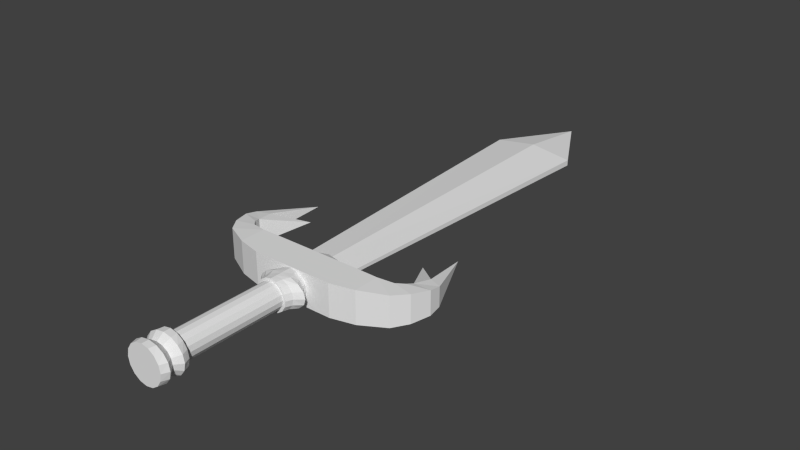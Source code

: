 # Source: sword.blend  (saved by Blender 2.69.0; exported with 4.5.12 LTS)
import bpy
from mathutils import Matrix  # noqa: F401  (used for matrix-valued properties, if any)

bpy.ops.wm.read_factory_settings(use_empty=True)
scene = bpy.context.scene
scene.name = 'Scene'

# ---- collections
col_collection_1 = bpy.data.collections.new('Collection 1'); scene.collection.children.link(col_collection_1)

# ---- world
world_world = bpy.data.worlds.new('World'); scene.world = world_world
world_world.color = (0.05088, 0.05088, 0.05088)
world_world.use_sun_shadow = False
world_world.sun_shadow_jitter_overblur = 0.0
world_world.cycles.sampling_method = 'MANUAL'
world_world.cycles.sample_map_resolution = 256

# ---- meshes
me_cube_002 = bpy.data.meshes.new('Cube.002')
me_cube_002.from_pydata([(1.305, 11.0, -0.08906), (1.278, 1.026, -0.5), (1.305, 11.0, 0.08906), (1.274, 1.027, 0.5), (1.274, 0.02677, -0.5), (1.274, 0.02677, 0.5), (2.482, 1.121, 0.4634), (2.782, 0.5849, -0.4634), (2.782, 0.5849, 0.4634), (0.8683, 1.419, 0.08906), (0.8683, 1.419, -0.08906), (2.011, 0.205, 0.5), (2.011, 0.205, -0.5), (2.011, 1.017, 0.5), (2.014, 1.016, -0.5), (0.7845, 1.33, 0.04997), (0.7845, 1.33, -0.04997), (2.485, 1.122, -0.4634), (2.681, 1.325, 0.4279), (3.097, 1.013, -0.4279), (3.097, 1.013, 0.4279), (2.683, 1.328, -0.4279), (2.756, 1.55, 0.3668), (3.289, 1.554, -0.3668), (3.289, 1.554, 0.3668), (2.756, 1.553, -0.3668), (2.877, 2.076, 0.2976), (3.267, 1.935, -0.2976), (3.269, 1.935, 0.2966), (2.876, 2.078, -0.2966), (2.539, 3.665, 0.01576), (2.028, 2.816, 0.0101), (-1.305, 11.0, -0.08906), (-1.278, 1.026, -0.5), (-1.305, 11.0, 0.08906), (-1.274, 1.027, 0.5), (0.0, 13.32, 0.0), (0.0, 11.0, 0.2745), (0.0, 11.0, -0.2745), (0.0, 1.027, 0.5), (0.0, 1.027, -0.5), (-1.274, 0.02677, -0.5), (-1.274, 0.02677, 0.5), (0.0, 0.02677, 0.5), (0.0, 0.02677, -0.5), (-2.482, 1.121, 0.4634), (-2.782, 0.5849, -0.4634), (-2.782, 0.5849, 0.4634), (0.0, 1.419, -0.2745), (0.0, 1.419, 0.2745), (-0.8683, 1.419, 0.08906), (-0.8683, 1.419, -0.08906), (-2.011, 0.205, 0.5), (-2.011, 0.205, -0.5), (-2.011, 1.017, 0.5), (-2.014, 1.016, -0.5), (0.0, 1.33, -0.154), (0.0, 1.33, 0.154), (-0.7845, 1.33, 0.04997), (-0.7845, 1.33, -0.04997), (-2.485, 1.122, -0.4634), (-2.681, 1.325, 0.4279), (-3.097, 1.013, -0.4279), (-3.097, 1.013, 0.4279), (-2.683, 1.328, -0.4279), (-2.756, 1.55, 0.3668), (-3.289, 1.554, -0.3668), (-3.289, 1.554, 0.3668), (-2.756, 1.553, -0.3668), (-2.877, 2.076, 0.2976), (-3.267, 1.935, -0.2976), (-3.269, 1.935, 0.2966), (-2.876, 2.078, -0.2966), (-2.539, 3.665, 0.01576), (-2.028, 2.816, 0.0101), (2.502e-08, -4.686, -0.5772), (2.502e-08, -3.853, -0.5772), (0.2209, -4.686, -0.5332), (0.2209, -3.853, -0.5332), (0.4081, -4.686, -0.4081), (0.4081, -3.853, -0.4081), (0.5332, -4.686, -0.2209), (0.5332, -3.853, -0.2209), (0.5772, -4.686, 4.952e-07), (0.5772, -3.853, 3.23e-07), (0.5332, -4.686, 0.2209), (0.5332, -3.853, 0.2209), (0.4081, -4.686, 0.4081), (0.4081, -3.853, 0.4081), (0.2209, -4.686, 0.5332), (0.2209, -3.853, 0.5332), (1.122e-07, -4.686, 0.5772), (1.122e-07, -3.853, 0.5772), (-0.2209, -4.686, 0.5332), (-0.2209, -3.853, 0.5332), (-0.4081, -4.686, 0.4081), (-0.4081, -3.853, 0.4081), (-0.5332, -4.686, 0.2209), (-0.5332, -3.853, 0.2209), (-0.5772, -4.686, 4.631e-07), (-0.5772, -3.853, 2.909e-07), (-0.5332, -4.686, -0.2209), (-0.5332, -3.853, -0.2209), (-0.4081, -4.686, -0.4081), (-0.4081, -3.853, -0.4081), (-0.2209, -4.686, -0.5332), (-0.2209, -3.853, -0.5332), (3.141e-08, -3.853, -0.4057), (0.1552, -3.853, -0.3748), (0.2868, -3.853, -0.2868), (0.3748, -3.853, -0.1552), (0.4057, -3.853, 3.189e-07), (0.3748, -3.853, 0.1552), (0.2868, -3.853, 0.2868), (0.1552, -3.853, 0.3748), (9.267e-08, -3.853, 0.4057), (-0.1552, -3.853, 0.3748), (-0.2868, -3.853, 0.2868), (-0.3748, -3.853, 0.1552), (-0.4057, -3.853, 2.963e-07), (-0.3748, -3.853, -0.1552), (-0.2868, -3.853, -0.2868), (-0.1552, -3.853, -0.3748), (3.141e-08, -0.6924, -0.4057), (0.1552, -0.6924, -0.3748), (0.2868, -0.6924, -0.2868), (0.3748, -0.6924, -0.1552), (0.4057, -0.6924, -2.35e-08), (0.3748, -0.6924, 0.1552), (0.2868, -0.6924, 0.2868), (0.1552, -0.6924, 0.3748), (9.267e-08, -0.6924, 0.4057), (-0.1552, -0.6924, 0.3748), (-0.2868, -0.6924, 0.2868), (-0.3748, -0.6924, 0.1552), (-0.4057, -0.6924, -4.607e-08), (-0.3748, -0.6924, -0.1552), (-0.2868, -0.6924, -0.2868), (-0.1552, -0.6924, -0.3748), (2.71e-08, -0.6924, -0.4868), (0.1863, -0.6924, -0.4497), (0.3442, -0.6924, -0.3442), (0.4497, -0.6924, -0.1863), (0.4868, -0.6924, -1.885e-08), (0.4497, -0.6924, 0.1863), (0.3442, -0.6924, 0.3442), (0.1863, -0.6924, 0.4497), (1.006e-07, -0.6924, 0.4868), (-0.1863, -0.6924, 0.4497), (-0.3442, -0.6924, 0.3442), (-0.4497, -0.6924, 0.1863), (-0.4868, -0.6924, -4.594e-08), (-0.4497, -0.6924, -0.1863), (-0.3442, -0.6924, -0.3442), (-0.1863, -0.6924, -0.4497), (1.377e-07, 0.08914, -0.4868), (0.1863, 0.08914, -0.4497), (0.3442, 0.08914, -0.3442), (0.4497, 0.08914, -0.1863), (0.4868, 0.08914, -1.475e-07), (0.4497, 0.08914, 0.1863), (0.3442, 0.08914, 0.3442), (0.1863, 0.08914, 0.4497), (2.112e-07, 0.08914, 0.4868), (-0.1863, 0.08914, 0.4497), (-0.3442, 0.08914, 0.3442), (-0.4497, 0.08914, 0.1863), (-0.4868, 0.08914, -1.746e-07), (-0.4497, 0.08914, -0.1863), (-0.3442, 0.08914, -0.3442), (-0.1863, 0.08914, -0.4497), (0.2175, -0.1062, 0.4497), (0.3043, -0.3016, 0.4497), (0.2175, -0.497, 0.4497), (0.4018, -0.497, 0.3442), (0.5622, -0.3016, 0.3442), (0.4018, -0.1062, 0.3442), (0.525, -0.1062, 0.1863), (0.7345, -0.3016, 0.1863), (0.525, -0.497, 0.1863), (0.5682, -0.497, -5.102e-08), (0.7951, -0.3016, -8.318e-08), (0.5682, -0.1062, -1.153e-07), (1.079e-07, -0.1062, -0.4868), (5.764e-08, -0.3016, -0.4868), (4.341e-08, -0.497, -0.4868), (-0.2175, -0.497, -0.4497), (-0.3043, -0.3016, -0.4497), (-0.2175, -0.1062, -0.4497), (0.525, -0.1062, -0.1863), (0.7345, -0.3016, -0.1863), (0.525, -0.497, -0.1863), (0.4018, -0.497, -0.3442), (0.5622, -0.3016, -0.3442), (0.4018, -0.1062, -0.3442), (-0.4018, -0.1062, -0.3442), (-0.5622, -0.3016, -0.3442), (-0.4018, -0.497, -0.3442), (-0.525, -0.497, -0.1863), (-0.7345, -0.3016, -0.1863), (-0.525, -0.1062, -0.1863), (0.2175, -0.1062, -0.4497), (0.3043, -0.3016, -0.4497), (0.2175, -0.497, -0.4497), (-0.5682, -0.1062, -1.424e-07), (-0.7951, -0.3016, -1.103e-07), (-0.5682, -0.497, -7.81e-08), (-0.525, -0.497, 0.1863), (-0.7345, -0.3016, 0.1863), (-0.525, -0.1062, 0.1863), (-0.4018, -0.1062, 0.3442), (-0.5622, -0.3016, 0.3442), (-0.4018, -0.497, 0.3442), (-0.2175, -0.497, 0.4497), (-0.3043, -0.3016, 0.4497), (-0.2175, -0.1062, 0.4497), (1.937e-07, -0.1062, 0.4868), (1.777e-07, -0.3016, 0.4868), (1.292e-07, -0.497, 0.4868), (1.436e-08, -4.478, -0.5772), (2.959e-08, -4.27, -0.4242), (1.436e-08, -4.061, -0.5772), (0.2556, -4.061, -0.5332), (0.1879, -4.27, -0.3919), (0.2556, -4.478, -0.5332), (0.4723, -4.061, -0.4081), (0.3472, -4.27, -0.3), (0.4723, -4.478, -0.4081), (0.6171, -4.061, -0.2209), (0.4536, -4.27, -0.1623), (0.6171, -4.478, -0.2209), (0.668, -4.061, 3.661e-07), (0.491, -4.27, 4.009e-07), (0.668, -4.478, 4.522e-07), (0.6171, -4.061, 0.2209), (0.4536, -4.27, 0.1623), (0.6171, -4.478, 0.2209), (0.4723, -4.061, 0.4081), (0.3472, -4.27, 0.3), (0.4723, -4.478, 0.4081), (0.2556, -4.061, 0.5332), (0.1879, -4.27, 0.3919), (0.2556, -4.478, 0.5332), (1.152e-07, -4.061, 0.5772), (1.037e-07, -4.27, 0.4242), (1.152e-07, -4.478, 0.5772), (-0.2556, -4.061, 0.5332), (-0.1879, -4.27, 0.3919), (-0.2556, -4.478, 0.5332), (-0.4723, -4.061, 0.4081), (-0.3472, -4.27, 0.3), (-0.4723, -4.478, 0.4081), (-0.6171, -4.061, 0.2209), (-0.4536, -4.27, 0.1623), (-0.6171, -4.478, 0.2209), (-0.668, -4.061, 3.34e-07), (-0.491, -4.27, 3.773e-07), (-0.668, -4.478, 4.201e-07), (-0.6171, -4.061, -0.2209), (-0.4536, -4.27, -0.1623), (-0.6171, -4.478, -0.2209), (-0.4723, -4.061, -0.4081), (-0.3472, -4.27, -0.3), (-0.4723, -4.478, -0.4081), (-0.2556, -4.061, -0.5332), (-0.1879, -4.27, -0.3919), (-0.2556, -4.478, -0.5332)], [], [(1, 3, 13, 14), (1, 40, 48, 10), (3, 39, 43, 5), (39, 3, 9, 49), (2, 0, 36), (40, 1, 4, 44), (5, 43, 44, 4), (37, 2, 36), (0, 38, 36), (5, 4, 12, 11), (3, 5, 11, 13), (3, 1, 10, 9), (4, 1, 14, 12), (9, 10, 16, 15), (10, 48, 56, 16), (49, 9, 15, 57), (0, 2, 15, 16), (2, 37, 57, 15), (0, 16, 56, 38), (14, 13, 6, 17), (11, 12, 7, 8), (13, 11, 8, 6), (12, 14, 17, 7), (7, 17, 21, 19), (6, 8, 20, 18), (8, 7, 19, 20), (17, 6, 18, 21), (19, 21, 25, 23), (18, 20, 24, 22), (20, 19, 23, 24), (21, 18, 22, 25), (23, 25, 29, 27), (22, 24, 28, 26), (24, 23, 27, 28), (29, 26, 30), (28, 27, 30), (26, 28, 30), (27, 29, 30), (22, 26, 31), (29, 25, 31), (26, 29, 31), (25, 22, 31), (33, 55, 54, 35), (33, 51, 48, 40), (35, 42, 43, 39), (39, 49, 50, 35), (34, 36, 32), (40, 44, 41, 33), (42, 41, 44, 43), (37, 36, 34), (32, 36, 38), (42, 52, 53, 41), (35, 54, 52, 42), (35, 50, 51, 33), (41, 53, 55, 33), (50, 58, 59, 51), (51, 59, 56, 48), (49, 57, 58, 50), (32, 59, 58, 34), (34, 58, 57, 37), (32, 38, 56, 59), (55, 60, 45, 54), (52, 47, 46, 53), (54, 45, 47, 52), (53, 46, 60, 55), (46, 62, 64, 60), (45, 61, 63, 47), (47, 63, 62, 46), (60, 64, 61, 45), (62, 66, 68, 64), (61, 65, 67, 63), (63, 67, 66, 62), (64, 68, 65, 61), (66, 70, 72, 68), (65, 69, 71, 67), (67, 71, 70, 66), (72, 73, 69), (71, 73, 70), (69, 73, 71), (70, 73, 72), (65, 74, 69), (72, 74, 68), (69, 74, 72), (68, 74, 65), (221, 76, 78, 222), (222, 78, 80, 225), (225, 80, 82, 228), (228, 82, 84, 231), (231, 84, 86, 234), (234, 86, 88, 237), (237, 88, 90, 240), (240, 90, 92, 243), (243, 92, 94, 246), (246, 94, 96, 249), (249, 96, 98, 252), (252, 98, 100, 255), (255, 100, 102, 258), (258, 102, 104, 261), (82, 80, 109, 110), (264, 106, 76, 221), (261, 104, 106, 264), (75, 77, 79, 81, 83, 85, 87, 89, 91, 93, 95, 97, 99, 101, 103, 105), (112, 111, 127, 128), (104, 102, 120, 121), (88, 86, 112, 113), (94, 92, 115, 116), (100, 98, 118, 119), (84, 82, 110, 111), (106, 104, 121, 122), (90, 88, 113, 114), (96, 94, 116, 117), (80, 78, 108, 109), (102, 100, 119, 120), (86, 84, 111, 112), (76, 106, 122, 107), (78, 76, 107, 108), (92, 90, 114, 115), (98, 96, 117, 118), (129, 128, 144, 145), (107, 122, 138, 123), (110, 109, 125, 126), (121, 120, 136, 137), (108, 107, 123, 124), (119, 118, 134, 135), (117, 116, 132, 133), (115, 114, 130, 131), (113, 112, 128, 129), (111, 110, 126, 127), (122, 121, 137, 138), (109, 108, 124, 125), (120, 119, 135, 136), (118, 117, 133, 134), (116, 115, 131, 132), (114, 113, 129, 130), (171, 176, 161, 162), (127, 126, 142, 143), (138, 137, 153, 154), (125, 124, 140, 141), (136, 135, 151, 152), (134, 133, 149, 150), (132, 131, 147, 148), (130, 129, 145, 146), (128, 127, 143, 144), (123, 138, 154, 139), (126, 125, 141, 142), (137, 136, 152, 153), (124, 123, 139, 140), (135, 134, 150, 151), (133, 132, 148, 149), (131, 130, 146, 147), (156, 155, 170, 169, 168, 167, 166, 165, 164, 163, 162, 161, 160, 159, 158, 157), (177, 182, 159, 160), (183, 188, 170, 155), (189, 194, 157, 158), (195, 200, 168, 169), (201, 183, 155, 156), (204, 209, 166, 167), (210, 215, 164, 165), (216, 171, 162, 163), (176, 177, 160, 161), (182, 189, 158, 159), (188, 195, 169, 170), (194, 201, 156, 157), (200, 204, 167, 168), (209, 210, 165, 166), (215, 216, 163, 164), (146, 145, 174, 173), (173, 174, 175, 172), (172, 175, 176, 171), (144, 143, 180, 179), (179, 180, 181, 178), (178, 181, 182, 177), (139, 154, 186, 185), (185, 186, 187, 184), (184, 187, 188, 183), (142, 141, 192, 191), (191, 192, 193, 190), (190, 193, 194, 189), (153, 152, 198, 197), (197, 198, 199, 196), (196, 199, 200, 195), (140, 139, 185, 203), (203, 185, 184, 202), (202, 184, 183, 201), (151, 150, 207, 206), (206, 207, 208, 205), (205, 208, 209, 204), (149, 148, 213, 212), (212, 213, 214, 211), (211, 214, 215, 210), (147, 146, 173, 218), (218, 173, 172, 217), (217, 172, 171, 216), (145, 144, 179, 174), (174, 179, 178, 175), (175, 178, 177, 176), (143, 142, 191, 180), (180, 191, 190, 181), (181, 190, 189, 182), (154, 153, 197, 186), (186, 197, 196, 187), (187, 196, 195, 188), (141, 140, 203, 192), (192, 203, 202, 193), (193, 202, 201, 194), (152, 151, 206, 198), (198, 206, 205, 199), (199, 205, 204, 200), (150, 149, 212, 207), (207, 212, 211, 208), (208, 211, 210, 209), (148, 147, 218, 213), (213, 218, 217, 214), (214, 217, 216, 215), (75, 219, 224, 77), (219, 220, 223, 224), (220, 221, 222, 223), (77, 224, 227, 79), (224, 223, 226, 227), (223, 222, 225, 226), (79, 227, 230, 81), (227, 226, 229, 230), (226, 225, 228, 229), (81, 230, 233, 83), (230, 229, 232, 233), (229, 228, 231, 232), (83, 233, 236, 85), (233, 232, 235, 236), (232, 231, 234, 235), (85, 236, 239, 87), (236, 235, 238, 239), (235, 234, 237, 238), (87, 239, 242, 89), (239, 238, 241, 242), (238, 237, 240, 241), (89, 242, 245, 91), (242, 241, 244, 245), (241, 240, 243, 244), (91, 245, 248, 93), (245, 244, 247, 248), (244, 243, 246, 247), (93, 248, 251, 95), (248, 247, 250, 251), (247, 246, 249, 250), (95, 251, 254, 97), (251, 250, 253, 254), (250, 249, 252, 253), (97, 254, 257, 99), (254, 253, 256, 257), (253, 252, 255, 256), (99, 257, 260, 101), (257, 256, 259, 260), (256, 255, 258, 259), (101, 260, 263, 103), (260, 259, 262, 263), (259, 258, 261, 262), (105, 266, 219, 75), (266, 265, 220, 219), (265, 264, 221, 220), (103, 263, 266, 105), (263, 262, 265, 266), (262, 261, 264, 265)])
_uv = me_cube_002.uv_layers.new(name='UVMap')
_uv.uv.foreach_set('vector', [0.6772, 0.5276, 0.6133, 0.5279, 0.6133, 0.4808, 0.6772, 0.4806, 0.1698, 0.4595, 0.1697, 0.5408, 0.1441, 0.5419, 0.1436, 0.4877, 0.2974, 0.461, 0.2974, 0.542, 0.2336, 0.5418, 0.2336, 0.4607, 0.2974, 0.542, 0.2974, 0.461, 0.3235, 0.4846, 0.323, 0.5408, 0.3827, 0.8145, 0.3827, 0.8259, 0.2336, 0.8203, 0.1697, 0.5408, 0.1698, 0.4595, 0.2336, 0.46, 0.2336, 0.541, 0.4927, 0.8145, 0.4113, 0.8145, 0.4113, 0.7507, 0.4927, 0.7507, 0.149, 0.082, 0.148, 0.1661, 0.0, 0.08215, 0.149, 0.1661, 0.149, 0.2481, 0.0, 0.2482, 0.4927, 0.8145, 0.4927, 0.7507, 0.5397, 0.7507, 0.5397, 0.8145, 0.2974, 0.461, 0.2336, 0.4607, 0.2449, 0.4139, 0.2968, 0.4141, 0.6133, 0.5279, 0.6772, 0.5276, 0.6509, 0.5538, 0.6395, 0.5538, 0.2336, 0.46, 0.1698, 0.4595, 0.1704, 0.4126, 0.2222, 0.413, 0.7156, 0.3782, 0.7156, 0.3668, 0.7213, 0.3693, 0.7213, 0.3757, 0.7662, 0.1661, 0.7657, 0.1118, 0.7717, 0.1112, 0.772, 0.1605, 0.7657, 0.2223, 0.7662, 0.1661, 0.772, 0.1712, 0.7717, 0.2217, 0.3827, 0.8259, 0.3827, 0.8145, 1.0, 0.8171, 1.0, 0.8234, 0.148, 0.1661, 0.149, 0.082, 0.7657, 0.08837, 0.7652, 0.1389, 0.149, 0.1661, 0.7657, 0.2053, 0.7657, 0.2546, 0.149, 0.2481, 0.6772, 0.4806, 0.6133, 0.4808, 0.6156, 0.4507, 0.6748, 0.4505, 0.5397, 0.8145, 0.5397, 0.7507, 0.589, 0.753, 0.589, 0.8122, 0.2968, 0.4141, 0.2449, 0.4139, 0.2693, 0.3647, 0.3035, 0.3839, 0.2222, 0.413, 0.1704, 0.4126, 0.1635, 0.3828, 0.1978, 0.364, 0.1978, 0.364, 0.1635, 0.3828, 0.1504, 0.3704, 0.1704, 0.3441, 0.3035, 0.3839, 0.2693, 0.3647, 0.2967, 0.3445, 0.3166, 0.3711, 0.6639, 0.3913, 0.6639, 0.4505, 0.6367, 0.4482, 0.6367, 0.3936, 0.5768, 0.6526, 0.5768, 0.7118, 0.5637, 0.7095, 0.5636, 0.6548, 0.1704, 0.3441, 0.1504, 0.3704, 0.1358, 0.366, 0.1357, 0.3321, 0.3166, 0.3711, 0.2967, 0.3445, 0.3314, 0.3321, 0.3312, 0.366, 0.6367, 0.3936, 0.6367, 0.4482, 0.6022, 0.4443, 0.6022, 0.3975, 0.5636, 0.6548, 0.5637, 0.7095, 0.5492, 0.7056, 0.5491, 0.6587, 0.1357, 0.3321, 0.1358, 0.366, 0.1021, 0.3586, 0.1112, 0.3338, 0.3312, 0.366, 0.3314, 0.3321, 0.3559, 0.3331, 0.3648, 0.358, 0.6022, 0.3975, 0.6022, 0.4443, 0.5779, 0.4399, 0.5779, 0.402, 0.7274, 0.4573, 0.7648, 0.4505, 0.7648, 0.5534, 0.5779, 0.402, 0.5779, 0.4399, 0.467, 0.4199, 0.3648, 0.358, 0.3559, 0.3331, 0.467, 0.3783, 0.1112, 0.3338, 0.1021, 0.3586, 0.0, 0.3814, 0.3312, 0.366, 0.3648, 0.358, 0.4129, 0.4107, 0.1021, 0.3586, 0.1358, 0.366, 0.05415, 0.4142, 0.5776, 0.6654, 0.6133, 0.6526, 0.6133, 0.7102, 0.5491, 0.6587, 0.5492, 0.7056, 0.4688, 0.6827, 0.6772, 0.5799, 0.6772, 0.627, 0.6133, 0.6267, 0.6133, 0.5797, 0.1698, 0.6221, 0.1436, 0.5982, 0.1441, 0.5419, 0.1697, 0.5408, 0.2974, 0.6231, 0.2336, 0.6228, 0.2336, 0.5418, 0.2974, 0.542, 0.2974, 0.542, 0.323, 0.5408, 0.3235, 0.5951, 0.2974, 0.6231, 0.3827, 0.8373, 0.2336, 0.8316, 0.3827, 0.8259, 0.1697, 0.5408, 0.2336, 0.541, 0.2336, 0.6221, 0.1698, 0.6221, 0.3299, 0.8145, 0.3299, 0.7507, 0.4113, 0.7507, 0.4113, 0.8145, 0.149, 0.082, 0.0, 0.08215, 0.149, 0.0, 0.148, 0.3321, 0.0, 0.2482, 0.149, 0.2481, 0.3299, 0.8145, 0.2829, 0.8145, 0.2829, 0.7507, 0.3299, 0.7507, 0.2974, 0.6231, 0.2968, 0.6699, 0.2449, 0.6698, 0.2336, 0.6228, 0.6133, 0.5797, 0.6395, 0.5538, 0.6509, 0.5538, 0.6772, 0.5799, 0.2336, 0.6221, 0.2222, 0.6689, 0.1704, 0.669, 0.1698, 0.6221, 0.7213, 0.3658, 0.7156, 0.3633, 0.7156, 0.3569, 0.7213, 0.3544, 0.7662, 0.05556, 0.772, 0.0607, 0.7717, 0.1112, 0.7657, 0.1118, 0.7657, 0.2223, 0.7717, 0.2217, 0.772, 0.271, 0.7662, 0.2766, 0.3827, 0.8259, 1.0, 0.8284, 1.0, 0.8348, 0.3827, 0.8373, 0.149, 0.0, 0.7657, 0.03904, 0.7657, 0.08837, 0.149, 0.082, 0.148, 0.3321, 0.149, 0.2481, 0.7657, 0.2546, 0.7651, 0.3051, 0.6772, 0.627, 0.6748, 0.6571, 0.6156, 0.6568, 0.6133, 0.6267, 0.2829, 0.8145, 0.2336, 0.8122, 0.2336, 0.753, 0.2829, 0.7507, 0.2968, 0.6699, 0.3035, 0.6997, 0.2693, 0.7187, 0.2449, 0.6698, 0.2222, 0.6689, 0.1978, 0.7181, 0.1635, 0.6991, 0.1704, 0.669, 0.1978, 0.7181, 0.1704, 0.7382, 0.1504, 0.7118, 0.1635, 0.6991, 0.3035, 0.6997, 0.3166, 0.7123, 0.2967, 0.7387, 0.2693, 0.7187, 0.6639, 0.3913, 0.6367, 0.3891, 0.6367, 0.3344, 0.6639, 0.3321, 0.7213, 0.7162, 0.708, 0.714, 0.7082, 0.6593, 0.7213, 0.6571, 0.1704, 0.7382, 0.1357, 0.7507, 0.1358, 0.7168, 0.1504, 0.7118, 0.3166, 0.7123, 0.3312, 0.7167, 0.3314, 0.7507, 0.2967, 0.7387, 0.6367, 0.3891, 0.6022, 0.3852, 0.6022, 0.3383, 0.6367, 0.3344, 0.708, 0.714, 0.6936, 0.7101, 0.6937, 0.6633, 0.7082, 0.6593, 0.1357, 0.7507, 0.1112, 0.7496, 0.1021, 0.7247, 0.1358, 0.7168, 0.3312, 0.7167, 0.3648, 0.7242, 0.3559, 0.7491, 0.3314, 0.7507, 0.6022, 0.3852, 0.5779, 0.3807, 0.5779, 0.3427, 0.6022, 0.3383, 0.5768, 0.7497, 0.4756, 0.7302, 0.5768, 0.7118, 0.5779, 0.3807, 0.467, 0.3627, 0.5779, 0.3427, 0.3648, 0.7242, 0.467, 0.7015, 0.3559, 0.7491, 0.1112, 0.7496, 6.091e-08, 0.7046, 0.1021, 0.7247, 0.3312, 0.7167, 0.4129, 0.6687, 0.3648, 0.7242, 0.1021, 0.7247, 0.05415, 0.6722, 0.1358, 0.7168, 0.7648, 0.5406, 0.8005, 0.4957, 0.8005, 0.5534, 0.6936, 0.7101, 0.6133, 0.6861, 0.6937, 0.6633, 0.7612, 0.7715, 0.7745, 0.7716, 0.7746, 0.7854, 0.7613, 0.7876, 0.7613, 0.7876, 0.7746, 0.7854, 0.7749, 0.7966, 0.7616, 0.8007, 0.05214, 0.7907, 0.05214, 0.804, 0.04017, 0.8039, 0.04017, 0.7906, 0.04017, 0.7906, 0.04017, 0.8039, 0.02607, 0.8039, 0.02606, 0.7905, 0.02606, 0.7905, 0.02607, 0.8039, 0.01196, 0.8039, 0.01196, 0.7906, 0.01196, 0.7906, 0.01196, 0.8039, 1.378e-06, 0.804, 0.0, 0.7907, 0.7898, 0.5848, 0.8031, 0.589, 0.8028, 0.6016, 0.7895, 0.5993, 0.7895, 0.5993, 0.8028, 0.6016, 0.8027, 0.6159, 0.7894, 0.6158, 0.7894, 0.6158, 0.8027, 0.6159, 0.8028, 0.6297, 0.7895, 0.6319, 0.7895, 0.6319, 0.8028, 0.6297, 0.8031, 0.6409, 0.7898, 0.6449, 0.2336, 0.7907, 0.2336, 0.804, 0.2216, 0.8039, 0.2216, 0.7906, 0.2216, 0.7906, 0.2216, 0.8039, 0.2075, 0.8039, 0.2075, 0.7905, 0.2075, 0.7905, 0.2075, 0.8039, 0.1934, 0.8039, 0.1934, 0.7906, 0.1934, 0.7906, 0.1934, 0.8039, 0.1814, 0.804, 0.1814, 0.7907, 0.7205, 0.3837, 0.7307, 0.3939, 0.7216, 0.4, 0.7144, 0.3928, 0.7613, 0.755, 0.7746, 0.7573, 0.7745, 0.7716, 0.7612, 0.7715, 0.7616, 0.7405, 0.7749, 0.7447, 0.7746, 0.7573, 0.7613, 0.755, 0.6929, 0.5902, 0.7061, 0.5847, 0.7205, 0.5847, 0.7338, 0.5902, 0.744, 0.6004, 0.7495, 0.6137, 0.7495, 0.6281, 0.744, 0.6414, 0.7338, 0.6515, 0.7205, 0.6571, 0.7061, 0.6571, 0.6929, 0.6515, 0.6827, 0.6414, 0.6772, 0.6281, 0.6772, 0.6137, 0.6827, 0.6004, 0.4952, 0.6524, 0.4853, 0.6524, 0.4853, 0.4506, 0.4952, 0.4506, 0.7205, 0.445, 0.7072, 0.4505, 0.7051, 0.4398, 0.7144, 0.4359, 0.6795, 0.3837, 0.6928, 0.3782, 0.695, 0.3889, 0.6856, 0.3928, 0.6639, 0.4215, 0.6639, 0.4072, 0.6746, 0.4093, 0.6746, 0.4194, 0.6928, 0.4505, 0.6795, 0.445, 0.6856, 0.4359, 0.695, 0.4398, 0.7072, 0.3782, 0.7205, 0.3837, 0.7144, 0.3928, 0.7051, 0.3889, 0.7307, 0.4348, 0.7205, 0.445, 0.7144, 0.4359, 0.7216, 0.4287, 0.6694, 0.3939, 0.6795, 0.3837, 0.6856, 0.3928, 0.6785, 0.4, 0.6694, 0.4348, 0.6639, 0.4215, 0.6746, 0.4194, 0.6785, 0.4287, 0.7307, 0.3939, 0.7362, 0.4072, 0.7254, 0.4093, 0.7216, 0.4, 0.7072, 0.4505, 0.6928, 0.4505, 0.695, 0.4398, 0.7051, 0.4398, 0.6928, 0.3782, 0.7072, 0.3782, 0.7051, 0.3889, 0.695, 0.3889, 0.7362, 0.4215, 0.7307, 0.4348, 0.7216, 0.4287, 0.7254, 0.4194, 0.7362, 0.4072, 0.7362, 0.4215, 0.7254, 0.4194, 0.7254, 0.4093, 0.6639, 0.4072, 0.6694, 0.3939, 0.6785, 0.4, 0.6746, 0.4093, 0.6795, 0.445, 0.6694, 0.4348, 0.6785, 0.4287, 0.6856, 0.4359, 0.6489, 0.7213, 0.6387, 0.7213, 0.6377, 0.7162, 0.6499, 0.7162, 0.5592, 0.6526, 0.5492, 0.6525, 0.5492, 0.4508, 0.5592, 0.4509, 0.4754, 0.6524, 0.467, 0.6524, 0.467, 0.4505, 0.4754, 0.4506, 0.5037, 0.4506, 0.5121, 0.4505, 0.5121, 0.6524, 0.5037, 0.6524, 0.5689, 0.6525, 0.5592, 0.6526, 0.5592, 0.4509, 0.5689, 0.4508, 0.522, 0.4505, 0.5319, 0.4505, 0.5319, 0.6524, 0.522, 0.6524, 0.5768, 0.4509, 0.5847, 0.4506, 0.5847, 0.6523, 0.5768, 0.6526, 0.5944, 0.4505, 0.6044, 0.4505, 0.6044, 0.6522, 0.5944, 0.6522, 0.5037, 0.6524, 0.4952, 0.6524, 0.4952, 0.4506, 0.5037, 0.4505, 0.4853, 0.6524, 0.4754, 0.6524, 0.4754, 0.4506, 0.4853, 0.4506, 0.5492, 0.6525, 0.5403, 0.6523, 0.5403, 0.4506, 0.5492, 0.4508, 0.5768, 0.6522, 0.5689, 0.6525, 0.5689, 0.4508, 0.5768, 0.4505, 0.5121, 0.4505, 0.522, 0.4505, 0.522, 0.6524, 0.5121, 0.6524, 0.5319, 0.4505, 0.5403, 0.4506, 0.5403, 0.6524, 0.5319, 0.6524, 0.5847, 0.4506, 0.5944, 0.4505, 0.5944, 0.6522, 0.5847, 0.6523, 0.6044, 0.4505, 0.6133, 0.4508, 0.6133, 0.6524, 0.6044, 0.6522, 0.7588, 0.6915, 0.7591, 0.6792, 0.7715, 0.6829, 0.7712, 0.6935, 0.6294, 0.7252, 0.6223, 0.7323, 0.6179, 0.7295, 0.6265, 0.7209, 0.6294, 0.7683, 0.6387, 0.7722, 0.6377, 0.7772, 0.6265, 0.7726, 0.6184, 0.7417, 0.6184, 0.7518, 0.6133, 0.7528, 0.6133, 0.7407, 0.6489, 0.7722, 0.6582, 0.7683, 0.6611, 0.7726, 0.6499, 0.7772, 0.6653, 0.7611, 0.6692, 0.7518, 0.6743, 0.7528, 0.6697, 0.764, 0.6692, 0.7417, 0.6653, 0.7323, 0.6697, 0.7295, 0.6743, 0.7407, 0.6582, 0.7252, 0.6489, 0.7213, 0.6499, 0.7162, 0.6611, 0.7209, 0.6387, 0.7213, 0.6294, 0.7252, 0.6265, 0.7209, 0.6377, 0.7162, 0.6223, 0.7611, 0.6294, 0.7683, 0.6265, 0.7726, 0.6179, 0.764, 0.6223, 0.7323, 0.6184, 0.7417, 0.6133, 0.7407, 0.6179, 0.7295, 0.6387, 0.7722, 0.6489, 0.7722, 0.6499, 0.7772, 0.6377, 0.7772, 0.6184, 0.7518, 0.6223, 0.7611, 0.6179, 0.764, 0.6133, 0.7528, 0.6582, 0.7683, 0.6653, 0.7611, 0.6697, 0.764, 0.6611, 0.7726, 0.6692, 0.7518, 0.6692, 0.7417, 0.6743, 0.7407, 0.6743, 0.7528, 0.6653, 0.7323, 0.6582, 0.7252, 0.6611, 0.7209, 0.6697, 0.7295, 0.7972, 0.4026, 0.7972, 0.4148, 0.7925, 0.426, 0.7839, 0.4345, 0.7727, 0.4392, 0.7606, 0.4392, 0.7494, 0.4345, 0.7408, 0.426, 0.7362, 0.4148, 0.7362, 0.4026, 0.7408, 0.3914, 0.7494, 0.3828, 0.7606, 0.3782, 0.7727, 0.3782, 0.7839, 0.3828, 0.7925, 0.3914, 0.6873, 0.5722, 0.6992, 0.5721, 0.6992, 0.5847, 0.6873, 0.5847, 0.7146, 0.499, 0.7147, 0.4849, 0.7272, 0.487, 0.727, 0.499, 0.7111, 0.5722, 0.7212, 0.5722, 0.7212, 0.5847, 0.7111, 0.5847, 0.7213, 0.7288, 0.7112, 0.7288, 0.7112, 0.7163, 0.7213, 0.7162, 0.7147, 0.5126, 0.7146, 0.499, 0.727, 0.499, 0.7272, 0.5107, 0.6993, 0.7289, 0.6874, 0.7288, 0.6874, 0.7163, 0.6993, 0.7163, 0.7591, 0.7303, 0.7588, 0.7191, 0.7712, 0.7172, 0.7715, 0.7267, 0.7587, 0.7055, 0.7588, 0.6915, 0.7712, 0.6935, 0.7711, 0.7056, 0.6772, 0.5722, 0.6873, 0.5722, 0.6873, 0.5847, 0.6772, 0.5847, 0.6992, 0.5721, 0.7111, 0.5722, 0.7111, 0.5847, 0.6992, 0.5847, 0.7147, 0.4849, 0.715, 0.4726, 0.7274, 0.4763, 0.7272, 0.487, 0.715, 0.5237, 0.7147, 0.5126, 0.7272, 0.5107, 0.7274, 0.5201, 0.7112, 0.7288, 0.6993, 0.7289, 0.6993, 0.7163, 0.7112, 0.7163, 0.6874, 0.7288, 0.6773, 0.7288, 0.6773, 0.7162, 0.6874, 0.7163, 0.7588, 0.7191, 0.7587, 0.7055, 0.7711, 0.7056, 0.7712, 0.7172, 0.7214, 0.6933, 0.7216, 0.6827, 0.7341, 0.6791, 0.7338, 0.6914, 0.7338, 0.6914, 0.7341, 0.6791, 0.7466, 0.6689, 0.7463, 0.6859, 0.7463, 0.6859, 0.7466, 0.6689, 0.7591, 0.6792, 0.7588, 0.6915, 0.6873, 0.5348, 0.6992, 0.5347, 0.6992, 0.5472, 0.6873, 0.5472, 0.6639, 0.3321, 0.6757, 0.3349, 0.6757, 0.3494, 0.6639, 0.3455, 0.685, 0.3782, 0.6811, 0.3663, 0.6956, 0.3663, 0.6984, 0.3782, 0.6772, 0.4988, 0.6773, 0.4868, 0.6897, 0.4848, 0.6896, 0.4989, 0.6896, 0.4989, 0.6897, 0.4848, 0.7022, 0.4794, 0.7021, 0.4989, 0.7021, 0.4989, 0.7022, 0.4794, 0.7147, 0.4849, 0.7146, 0.499, 0.7111, 0.5348, 0.7212, 0.5348, 0.7212, 0.5473, 0.7111, 0.5472, 0.7111, 0.5472, 0.7212, 0.5473, 0.7211, 0.5597, 0.7111, 0.5596, 0.7111, 0.5596, 0.7211, 0.5597, 0.7212, 0.5722, 0.7111, 0.5722, 0.7213, 0.7662, 0.7112, 0.7662, 0.7112, 0.7538, 0.7213, 0.7537, 0.7213, 0.7537, 0.7112, 0.7538, 0.7112, 0.7414, 0.7213, 0.7413, 0.7025, 0.4624, 0.7029, 0.4505, 0.7154, 0.4639, 0.715, 0.4726, 0.6773, 0.5105, 0.6772, 0.4988, 0.6896, 0.4989, 0.6897, 0.5125, 0.6897, 0.5125, 0.6896, 0.4989, 0.7021, 0.4989, 0.7022, 0.5181, 0.7022, 0.5181, 0.7021, 0.4989, 0.7146, 0.499, 0.7147, 0.5126, 0.6993, 0.7662, 0.6874, 0.7662, 0.6874, 0.7538, 0.6993, 0.7538, 0.7128, 0.3663, 0.7156, 0.3782, 0.7022, 0.3782, 0.6984, 0.3663, 0.6639, 0.3663, 0.6677, 0.3544, 0.6811, 0.3544, 0.6783, 0.3663, 0.7216, 0.7265, 0.7214, 0.717, 0.7338, 0.7191, 0.7341, 0.7302, 0.7341, 0.7302, 0.7338, 0.7191, 0.7463, 0.7246, 0.7466, 0.7404, 0.7466, 0.7404, 0.7463, 0.7246, 0.7588, 0.7191, 0.7591, 0.7303, 0.7213, 0.7054, 0.7214, 0.6933, 0.7338, 0.6914, 0.7337, 0.7054, 0.7337, 0.7054, 0.7338, 0.6914, 0.7463, 0.6859, 0.7462, 0.7055, 0.7462, 0.7055, 0.7463, 0.6859, 0.7588, 0.6915, 0.7587, 0.7055, 0.6772, 0.5348, 0.6873, 0.5348, 0.6873, 0.5472, 0.6772, 0.5473, 0.6772, 0.5473, 0.6873, 0.5472, 0.6873, 0.5596, 0.6772, 0.5597, 0.7466, 0.6689, 0.747, 0.6571, 0.7595, 0.6704, 0.7591, 0.6792, 0.6992, 0.5347, 0.7111, 0.5348, 0.7111, 0.5472, 0.6992, 0.5472, 0.6757, 0.3349, 0.6876, 0.3321, 0.6876, 0.3455, 0.6757, 0.3494, 0.6811, 0.3663, 0.685, 0.3544, 0.6984, 0.3544, 0.6956, 0.3663, 0.6773, 0.4868, 0.6776, 0.4761, 0.69, 0.4725, 0.6897, 0.4848, 0.6897, 0.4848, 0.69, 0.4725, 0.7025, 0.4624, 0.7022, 0.4794, 0.7022, 0.4794, 0.7025, 0.4624, 0.715, 0.4726, 0.7147, 0.4849, 0.6776, 0.5199, 0.6773, 0.5105, 0.6897, 0.5125, 0.69, 0.5236, 0.69, 0.5236, 0.6897, 0.5125, 0.7022, 0.5181, 0.7025, 0.5339, 0.7025, 0.5339, 0.7022, 0.5181, 0.7147, 0.5126, 0.715, 0.5237, 0.7112, 0.7662, 0.6993, 0.7662, 0.6993, 0.7538, 0.7112, 0.7538, 0.7156, 0.3544, 0.7128, 0.3663, 0.6984, 0.3663, 0.7022, 0.3544, 0.6677, 0.3782, 0.6639, 0.3663, 0.6783, 0.3663, 0.6811, 0.3782, 0.6874, 0.7662, 0.6773, 0.7662, 0.6773, 0.7537, 0.6874, 0.7538, 0.6874, 0.7538, 0.6773, 0.7537, 0.6773, 0.7413, 0.6874, 0.7414, 0.6874, 0.7414, 0.6773, 0.7413, 0.6773, 0.7288, 0.6874, 0.7288, 0.7214, 0.717, 0.7213, 0.7054, 0.7337, 0.7054, 0.7338, 0.7191, 0.7338, 0.7191, 0.7337, 0.7054, 0.7462, 0.7055, 0.7463, 0.7246, 0.7463, 0.7246, 0.7462, 0.7055, 0.7587, 0.7055, 0.7588, 0.7191, 0.7213, 0.7714, 0.7346, 0.7714, 0.7347, 0.7875, 0.7214, 0.7852, 0.7346, 0.7714, 0.7483, 0.7706, 0.7484, 0.7824, 0.7347, 0.7875, 0.7483, 0.7706, 0.7612, 0.7715, 0.7613, 0.7876, 0.7484, 0.7824, 0.7214, 0.7852, 0.7347, 0.7875, 0.735, 0.8006, 0.7217, 0.7964, 0.7347, 0.7875, 0.7484, 0.7824, 0.7486, 0.792, 0.735, 0.8006, 0.7484, 0.7824, 0.7613, 0.7876, 0.7616, 0.8007, 0.7486, 0.792, 0.05214, 0.7508, 0.05214, 0.764, 0.04017, 0.764, 0.04017, 0.7507, 0.05214, 0.764, 0.04523, 0.7774, 0.03644, 0.7774, 0.04017, 0.764, 0.6982, 0.3348, 0.7087, 0.3342, 0.7087, 0.3494, 0.6982, 0.3459, 0.04017, 0.7507, 0.04017, 0.764, 0.02606, 0.7639, 0.02607, 0.7507, 0.04017, 0.764, 0.03644, 0.7774, 0.02607, 0.7773, 0.02606, 0.7639, 0.03644, 0.7774, 0.04017, 0.7906, 0.02606, 0.7905, 0.02607, 0.7773, 0.02607, 0.7507, 0.02606, 0.7639, 0.01196, 0.764, 0.01196, 0.7507, 0.02606, 0.7639, 0.02607, 0.7773, 0.0157, 0.7774, 0.01196, 0.764, 0.02607, 0.7773, 0.02606, 0.7905, 0.01196, 0.7906, 0.0157, 0.7774, 0.01196, 0.7507, 0.01196, 0.764, 0.0, 0.764, 1.382e-06, 0.7508, 0.01196, 0.764, 0.0157, 0.7774, 0.006911, 0.7774, 0.0, 0.764, 0.5881, 0.7219, 0.5776, 0.7254, 0.5776, 0.7102, 0.5881, 0.7108, 0.7499, 0.5888, 0.7632, 0.5847, 0.7629, 0.5992, 0.7496, 0.6014, 0.7632, 0.5847, 0.7768, 0.5922, 0.7766, 0.6028, 0.7629, 0.5992, 0.7768, 0.5922, 0.7898, 0.5848, 0.7895, 0.5993, 0.7766, 0.6028, 0.7496, 0.6014, 0.7629, 0.5992, 0.7628, 0.6157, 0.7495, 0.6157, 0.7629, 0.5992, 0.7766, 0.6028, 0.7765, 0.6149, 0.7628, 0.6157, 0.7766, 0.6028, 0.7895, 0.5993, 0.7894, 0.6158, 0.7765, 0.6149, 0.7495, 0.6157, 0.7628, 0.6157, 0.7629, 0.6318, 0.7496, 0.6295, 0.7628, 0.6157, 0.7765, 0.6149, 0.7766, 0.6267, 0.7629, 0.6318, 0.7765, 0.6149, 0.7894, 0.6158, 0.7895, 0.6319, 0.7766, 0.6267, 0.7496, 0.6295, 0.7629, 0.6318, 0.7632, 0.6448, 0.7499, 0.6407, 0.7629, 0.6318, 0.7766, 0.6267, 0.7768, 0.6363, 0.7632, 0.6448, 0.7766, 0.6267, 0.7895, 0.6319, 0.7898, 0.6449, 0.7768, 0.6363, 0.2336, 0.7508, 0.2336, 0.764, 0.2216, 0.764, 0.2216, 0.7507, 0.2336, 0.764, 0.2266, 0.7774, 0.2179, 0.7774, 0.2216, 0.764, 0.7087, 0.3348, 0.7193, 0.3342, 0.7193, 0.3494, 0.7087, 0.3459, 0.2216, 0.7507, 0.2216, 0.764, 0.2075, 0.7639, 0.2075, 0.7507, 0.2216, 0.764, 0.2179, 0.7774, 0.2075, 0.7773, 0.2075, 0.7639, 0.2179, 0.7774, 0.2216, 0.7906, 0.2075, 0.7905, 0.2075, 0.7773, 0.2075, 0.7507, 0.2075, 0.7639, 0.1934, 0.764, 0.1934, 0.7507, 0.2075, 0.7639, 0.2075, 0.7773, 0.1971, 0.7774, 0.1934, 0.764, 0.2075, 0.7773, 0.2075, 0.7905, 0.1934, 0.7906, 0.1971, 0.7774, 0.1934, 0.7507, 0.1934, 0.764, 0.1814, 0.764, 0.1814, 0.7508, 0.1934, 0.764, 0.1971, 0.7774, 0.1883, 0.7774, 0.1814, 0.764, 0.6876, 0.3377, 0.6982, 0.3342, 0.6982, 0.3494, 0.6876, 0.3488, 0.7214, 0.7571, 0.7347, 0.7549, 0.7346, 0.7714, 0.7213, 0.7714, 0.7347, 0.7549, 0.7484, 0.7585, 0.7483, 0.7706, 0.7346, 0.7714, 0.7484, 0.7585, 0.7613, 0.755, 0.7612, 0.7715, 0.7483, 0.7706, 0.7217, 0.7445, 0.735, 0.7404, 0.7347, 0.7549, 0.7214, 0.7571, 0.735, 0.7404, 0.7486, 0.7479, 0.7484, 0.7585, 0.7347, 0.7549, 0.7486, 0.7479, 0.7616, 0.7405, 0.7613, 0.755, 0.7484, 0.7585])
me_cube_002.use_remesh_preserve_volume = False
me_cube_002.use_remesh_preserve_attributes = False
me_cube_002.use_mirror_vertex_groups = False
me_cube_002.update()

# ---- objects
ob_sword = bpy.data.objects.new('Sword', me_cube_002)

# ---- transforms, parenting, visibility, modifiers, constraints
ob_sword.location = (0.0, 0.0, 0.0)
ob_sword.lineart.crease_threshold = 0.0

# ---- collection membership
col_collection_1.objects.link(ob_sword)

# ---- scene / render settings (as saved in the file)
scene.frame_start = 1; scene.frame_end = 250; scene.frame_set(1)
scene.render.engine = 'BLENDER_EEVEE_NEXT'
scene.render.image_settings.compression = 90
scene.render.resolution_percentage = 50
scene.render.dither_intensity = 0.0
scene.cycles.use_denoising = False
scene.cycles.samples = 10
scene.cycles.sampling_pattern = 'TABULATED_SOBOL'
scene.cycles.light_sampling_threshold = 0.0
scene.cycles.use_adaptive_sampling = False
scene.cycles.use_light_tree = False
scene.cycles.blur_glossy = 0.0
scene.cycles.volume_bounces = 1
scene.cycles.pixel_filter_type = 'GAUSSIAN'
scene.cycles.sample_clamp_indirect = 0.0
scene.view_settings.view_transform = 'Standard'
bpy.context.view_layer.update()

# ---- added for rendering (the .blend has no active camera and no usable light): camera, sun
cam_auto = bpy.data.cameras.new('AutoCamera')
cam_auto.lens = 50.0
cam_auto.sensor_width = 36.0
cam_auto.clip_end = 1000.0
ob_auto_camera = bpy.data.objects.new('AutoCamera', cam_auto)
scene.collection.objects.link(ob_auto_camera)
ob_auto_camera.location = (17.7715, -17.0074, 14.2172)
ob_auto_camera.rotation_euler = (1.09748, -7.21219e-08, 0.694738)
scene.camera = ob_auto_camera
light_auto_sun = bpy.data.lights.new('AutoSun', 'SUN')
light_auto_sun.energy = 3.0
light_auto_sun.angle = 0.0523599
ob_auto_sun = bpy.data.objects.new('AutoSun', light_auto_sun)
scene.collection.objects.link(ob_auto_sun)
ob_auto_sun.rotation_euler = (0.872665, 0.174533, 0.523599)
bpy.context.view_layer.update()
